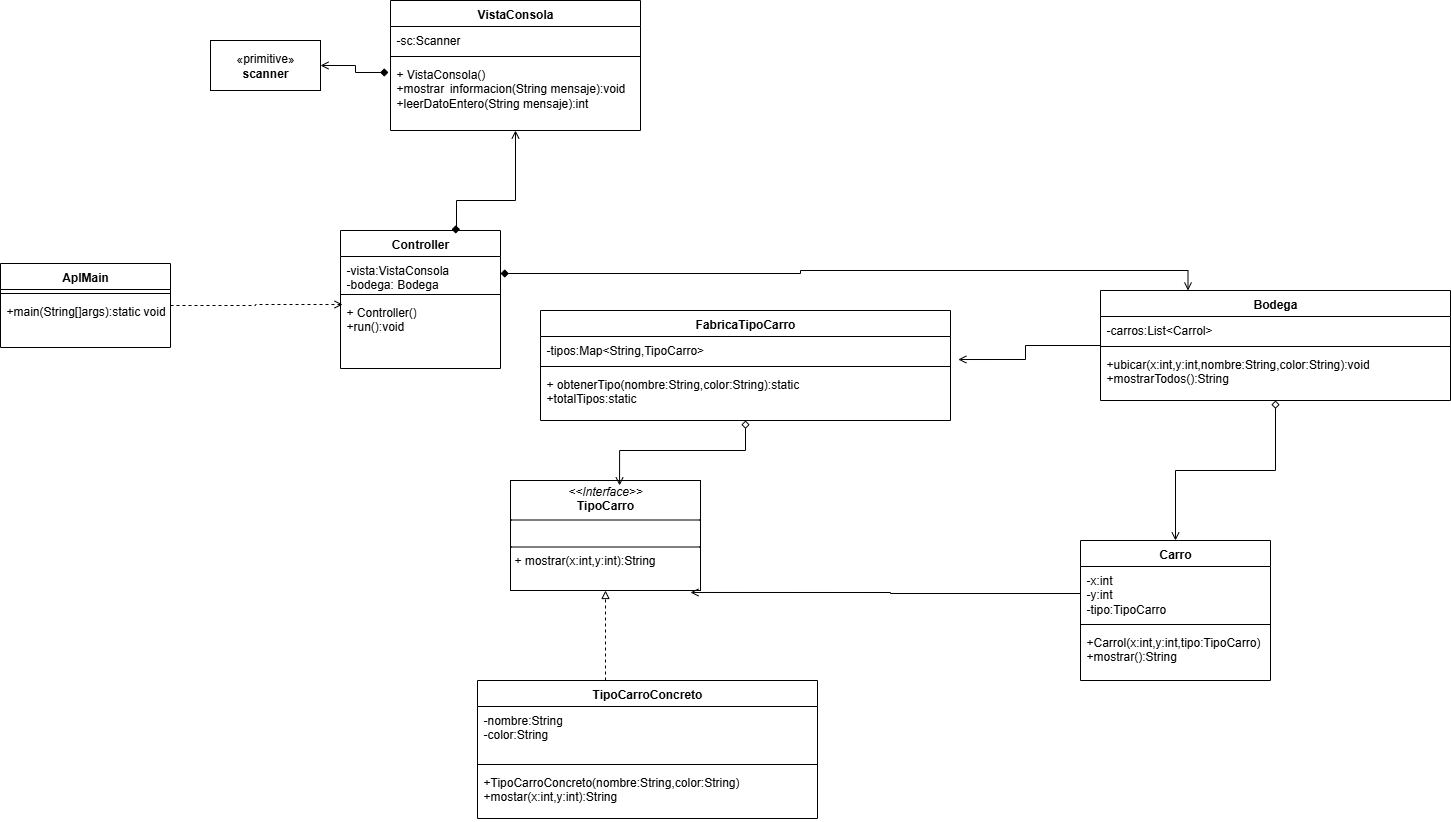

The diagram above was exported from draw.io. Its source (the exported page's mxGraphModel, read from the mxfile embedded in the PNG):
<mxGraphModel dx="1201" dy="466" grid="1" gridSize="10" guides="1" tooltips="1" connect="1" arrows="1" fold="1" page="1" pageScale="1" pageWidth="827" pageHeight="1169" math="0" shadow="0">
  <root>
    <mxCell id="RAB0bRue6SjHwqKw-XyP-0" />
    <mxCell id="RAB0bRue6SjHwqKw-XyP-1" parent="RAB0bRue6SjHwqKw-XyP-0" />
    <mxCell id="RAB0bRue6SjHwqKw-XyP-2" value="«primitive»&lt;br&gt;&lt;b&gt;scanner&lt;/b&gt;" style="html=1;whiteSpace=wrap;" vertex="1" parent="RAB0bRue6SjHwqKw-XyP-1">
      <mxGeometry x="220" y="160" width="110" height="50" as="geometry" />
    </mxCell>
    <mxCell id="RAB0bRue6SjHwqKw-XyP-3" value="VistaConsola" style="swimlane;fontStyle=1;align=center;verticalAlign=top;childLayout=stackLayout;horizontal=1;startSize=26;horizontalStack=0;resizeParent=1;resizeParentMax=0;resizeLast=0;collapsible=1;marginBottom=0;whiteSpace=wrap;html=1;" vertex="1" parent="RAB0bRue6SjHwqKw-XyP-1">
      <mxGeometry x="400" y="120" width="250" height="130" as="geometry" />
    </mxCell>
    <mxCell id="RAB0bRue6SjHwqKw-XyP-4" value="-sc:Scanner" style="text;strokeColor=none;fillColor=none;align=left;verticalAlign=top;spacingLeft=4;spacingRight=4;overflow=hidden;rotatable=0;points=[[0,0.5],[1,0.5]];portConstraint=eastwest;whiteSpace=wrap;html=1;" vertex="1" parent="RAB0bRue6SjHwqKw-XyP-3">
      <mxGeometry y="26" width="250" height="26" as="geometry" />
    </mxCell>
    <mxCell id="RAB0bRue6SjHwqKw-XyP-5" value="" style="line;strokeWidth=1;fillColor=none;align=left;verticalAlign=middle;spacingTop=-1;spacingLeft=3;spacingRight=3;rotatable=0;labelPosition=right;points=[];portConstraint=eastwest;strokeColor=inherit;" vertex="1" parent="RAB0bRue6SjHwqKw-XyP-3">
      <mxGeometry y="52" width="250" height="8" as="geometry" />
    </mxCell>
    <mxCell id="RAB0bRue6SjHwqKw-XyP-6" value="+ VistaConsola()&lt;div&gt;+mostrar&lt;span style=&quot;white-space: pre;&quot;&gt;&#09;&lt;/span&gt;informacion(String mensaje):void&lt;/div&gt;&lt;div&gt;+leerDatoEntero(String mensaje):int&lt;/div&gt;" style="text;strokeColor=none;fillColor=none;align=left;verticalAlign=top;spacingLeft=4;spacingRight=4;overflow=hidden;rotatable=0;points=[[0,0.5],[1,0.5]];portConstraint=eastwest;whiteSpace=wrap;html=1;" vertex="1" parent="RAB0bRue6SjHwqKw-XyP-3">
      <mxGeometry y="60" width="250" height="70" as="geometry" />
    </mxCell>
    <mxCell id="RAB0bRue6SjHwqKw-XyP-7" style="edgeStyle=orthogonalEdgeStyle;rounded=0;orthogonalLoop=1;jettySize=auto;html=1;entryX=-0.008;entryY=0.171;entryDx=0;entryDy=0;entryPerimeter=0;startArrow=open;startFill=0;endArrow=diamond;endFill=1;" edge="1" parent="RAB0bRue6SjHwqKw-XyP-1" source="RAB0bRue6SjHwqKw-XyP-2" target="RAB0bRue6SjHwqKw-XyP-6">
      <mxGeometry relative="1" as="geometry" />
    </mxCell>
    <mxCell id="RAB0bRue6SjHwqKw-XyP-8" value="Controller" style="swimlane;fontStyle=1;align=center;verticalAlign=top;childLayout=stackLayout;horizontal=1;startSize=26;horizontalStack=0;resizeParent=1;resizeParentMax=0;resizeLast=0;collapsible=1;marginBottom=0;whiteSpace=wrap;html=1;" vertex="1" parent="RAB0bRue6SjHwqKw-XyP-1">
      <mxGeometry x="350" y="350" width="160" height="138" as="geometry" />
    </mxCell>
    <mxCell id="RAB0bRue6SjHwqKw-XyP-9" value="-vista:VistaConsola&lt;div&gt;-bodega: Bodega&lt;/div&gt;" style="text;strokeColor=none;fillColor=none;align=left;verticalAlign=top;spacingLeft=4;spacingRight=4;overflow=hidden;rotatable=0;points=[[0,0.5],[1,0.5]];portConstraint=eastwest;whiteSpace=wrap;html=1;" vertex="1" parent="RAB0bRue6SjHwqKw-XyP-8">
      <mxGeometry y="26" width="160" height="34" as="geometry" />
    </mxCell>
    <mxCell id="RAB0bRue6SjHwqKw-XyP-10" value="" style="line;strokeWidth=1;fillColor=none;align=left;verticalAlign=middle;spacingTop=-1;spacingLeft=3;spacingRight=3;rotatable=0;labelPosition=right;points=[];portConstraint=eastwest;strokeColor=inherit;" vertex="1" parent="RAB0bRue6SjHwqKw-XyP-8">
      <mxGeometry y="60" width="160" height="8" as="geometry" />
    </mxCell>
    <mxCell id="RAB0bRue6SjHwqKw-XyP-11" value="+ Controller()&lt;div&gt;+run():void&lt;/div&gt;" style="text;strokeColor=none;fillColor=none;align=left;verticalAlign=top;spacingLeft=4;spacingRight=4;overflow=hidden;rotatable=0;points=[[0,0.5],[1,0.5]];portConstraint=eastwest;whiteSpace=wrap;html=1;" vertex="1" parent="RAB0bRue6SjHwqKw-XyP-8">
      <mxGeometry y="68" width="160" height="70" as="geometry" />
    </mxCell>
    <mxCell id="RAB0bRue6SjHwqKw-XyP-12" value="AplMain" style="swimlane;fontStyle=1;align=center;verticalAlign=top;childLayout=stackLayout;horizontal=1;startSize=26;horizontalStack=0;resizeParent=1;resizeParentMax=0;resizeLast=0;collapsible=1;marginBottom=0;whiteSpace=wrap;html=1;" vertex="1" parent="RAB0bRue6SjHwqKw-XyP-1">
      <mxGeometry x="10" y="383" width="170" height="84" as="geometry" />
    </mxCell>
    <mxCell id="RAB0bRue6SjHwqKw-XyP-13" value="" style="line;strokeWidth=1;fillColor=none;align=left;verticalAlign=middle;spacingTop=-1;spacingLeft=3;spacingRight=3;rotatable=0;labelPosition=right;points=[];portConstraint=eastwest;strokeColor=inherit;" vertex="1" parent="RAB0bRue6SjHwqKw-XyP-12">
      <mxGeometry y="26" width="170" height="8" as="geometry" />
    </mxCell>
    <mxCell id="RAB0bRue6SjHwqKw-XyP-14" value="+main(String[]args):static void" style="text;strokeColor=none;fillColor=none;align=left;verticalAlign=top;spacingLeft=4;spacingRight=4;overflow=hidden;rotatable=0;points=[[0,0.5],[1,0.5]];portConstraint=eastwest;whiteSpace=wrap;html=1;" vertex="1" parent="RAB0bRue6SjHwqKw-XyP-12">
      <mxGeometry y="34" width="170" height="50" as="geometry" />
    </mxCell>
    <mxCell id="RAB0bRue6SjHwqKw-XyP-15" style="edgeStyle=orthogonalEdgeStyle;rounded=0;orthogonalLoop=1;jettySize=auto;html=1;entryX=0.694;entryY=-0.008;entryDx=0;entryDy=0;entryPerimeter=0;endArrow=diamond;endFill=1;startArrow=open;startFill=0;" edge="1" parent="RAB0bRue6SjHwqKw-XyP-1" source="RAB0bRue6SjHwqKw-XyP-3" target="RAB0bRue6SjHwqKw-XyP-8">
      <mxGeometry relative="1" as="geometry">
        <Array as="points">
          <mxPoint x="525" y="320" />
          <mxPoint x="466" y="320" />
        </Array>
      </mxGeometry>
    </mxCell>
    <mxCell id="RAB0bRue6SjHwqKw-XyP-16" style="edgeStyle=orthogonalEdgeStyle;rounded=0;orthogonalLoop=1;jettySize=auto;html=1;entryX=0.013;entryY=0.086;entryDx=0;entryDy=0;entryPerimeter=0;dashed=1;endArrow=open;endFill=0;" edge="1" parent="RAB0bRue6SjHwqKw-XyP-1" source="RAB0bRue6SjHwqKw-XyP-12" target="RAB0bRue6SjHwqKw-XyP-11">
      <mxGeometry relative="1" as="geometry" />
    </mxCell>
    <mxCell id="RAB0bRue6SjHwqKw-XyP-17" style="edgeStyle=orthogonalEdgeStyle;rounded=0;orthogonalLoop=1;jettySize=auto;html=1;entryX=0.5;entryY=0;entryDx=0;entryDy=0;startArrow=diamond;startFill=0;endArrow=open;endFill=0;" edge="1" parent="RAB0bRue6SjHwqKw-XyP-1" source="RAB0bRue6SjHwqKw-XyP-18" target="RAB0bRue6SjHwqKw-XyP-26">
      <mxGeometry relative="1" as="geometry" />
    </mxCell>
    <mxCell id="RAB0bRue6SjHwqKw-XyP-18" value="Bodega" style="swimlane;fontStyle=1;align=center;verticalAlign=top;childLayout=stackLayout;horizontal=1;startSize=26;horizontalStack=0;resizeParent=1;resizeParentMax=0;resizeLast=0;collapsible=1;marginBottom=0;whiteSpace=wrap;html=1;" vertex="1" parent="RAB0bRue6SjHwqKw-XyP-1">
      <mxGeometry x="1110" y="410" width="350" height="110" as="geometry" />
    </mxCell>
    <mxCell id="RAB0bRue6SjHwqKw-XyP-19" value="-carros:List&amp;lt;Carrol&amp;gt;" style="text;strokeColor=none;fillColor=none;align=left;verticalAlign=top;spacingLeft=4;spacingRight=4;overflow=hidden;rotatable=0;points=[[0,0.5],[1,0.5]];portConstraint=eastwest;whiteSpace=wrap;html=1;" vertex="1" parent="RAB0bRue6SjHwqKw-XyP-18">
      <mxGeometry y="26" width="350" height="26" as="geometry" />
    </mxCell>
    <mxCell id="RAB0bRue6SjHwqKw-XyP-20" value="" style="line;strokeWidth=1;fillColor=none;align=left;verticalAlign=middle;spacingTop=-1;spacingLeft=3;spacingRight=3;rotatable=0;labelPosition=right;points=[];portConstraint=eastwest;strokeColor=inherit;" vertex="1" parent="RAB0bRue6SjHwqKw-XyP-18">
      <mxGeometry y="52" width="350" height="8" as="geometry" />
    </mxCell>
    <mxCell id="RAB0bRue6SjHwqKw-XyP-21" value="+ubicar(x:int,y:int,nombre:String,color:String):void&lt;div&gt;+mostrarTodos():String&lt;/div&gt;" style="text;strokeColor=none;fillColor=none;align=left;verticalAlign=top;spacingLeft=4;spacingRight=4;overflow=hidden;rotatable=0;points=[[0,0.5],[1,0.5]];portConstraint=eastwest;whiteSpace=wrap;html=1;" vertex="1" parent="RAB0bRue6SjHwqKw-XyP-18">
      <mxGeometry y="60" width="350" height="50" as="geometry" />
    </mxCell>
    <mxCell id="RAB0bRue6SjHwqKw-XyP-22" value="FabricaTipoCarro" style="swimlane;fontStyle=1;align=center;verticalAlign=top;childLayout=stackLayout;horizontal=1;startSize=26;horizontalStack=0;resizeParent=1;resizeParentMax=0;resizeLast=0;collapsible=1;marginBottom=0;whiteSpace=wrap;html=1;" vertex="1" parent="RAB0bRue6SjHwqKw-XyP-1">
      <mxGeometry x="550" y="430" width="410" height="110" as="geometry" />
    </mxCell>
    <mxCell id="RAB0bRue6SjHwqKw-XyP-23" value="-tipos:Map&amp;lt;String,TipoCarro&amp;gt;" style="text;strokeColor=none;fillColor=none;align=left;verticalAlign=top;spacingLeft=4;spacingRight=4;overflow=hidden;rotatable=0;points=[[0,0.5],[1,0.5]];portConstraint=eastwest;whiteSpace=wrap;html=1;" vertex="1" parent="RAB0bRue6SjHwqKw-XyP-22">
      <mxGeometry y="26" width="410" height="26" as="geometry" />
    </mxCell>
    <mxCell id="RAB0bRue6SjHwqKw-XyP-24" value="" style="line;strokeWidth=1;fillColor=none;align=left;verticalAlign=middle;spacingTop=-1;spacingLeft=3;spacingRight=3;rotatable=0;labelPosition=right;points=[];portConstraint=eastwest;strokeColor=inherit;" vertex="1" parent="RAB0bRue6SjHwqKw-XyP-22">
      <mxGeometry y="52" width="410" height="8" as="geometry" />
    </mxCell>
    <mxCell id="RAB0bRue6SjHwqKw-XyP-25" value="+ obtenerTipo(nombre:String,color:String):static&lt;div&gt;+totalTipos:static&lt;/div&gt;" style="text;strokeColor=none;fillColor=none;align=left;verticalAlign=top;spacingLeft=4;spacingRight=4;overflow=hidden;rotatable=0;points=[[0,0.5],[1,0.5]];portConstraint=eastwest;whiteSpace=wrap;html=1;" vertex="1" parent="RAB0bRue6SjHwqKw-XyP-22">
      <mxGeometry y="60" width="410" height="50" as="geometry" />
    </mxCell>
    <mxCell id="RAB0bRue6SjHwqKw-XyP-26" value="Carro" style="swimlane;fontStyle=1;align=center;verticalAlign=top;childLayout=stackLayout;horizontal=1;startSize=26;horizontalStack=0;resizeParent=1;resizeParentMax=0;resizeLast=0;collapsible=1;marginBottom=0;whiteSpace=wrap;html=1;" vertex="1" parent="RAB0bRue6SjHwqKw-XyP-1">
      <mxGeometry x="1090" y="660" width="190" height="140" as="geometry" />
    </mxCell>
    <mxCell id="RAB0bRue6SjHwqKw-XyP-27" value="-x:int&lt;div&gt;-y:int&lt;/div&gt;&lt;div&gt;-tipo:TipoCarro&lt;/div&gt;" style="text;strokeColor=none;fillColor=none;align=left;verticalAlign=top;spacingLeft=4;spacingRight=4;overflow=hidden;rotatable=0;points=[[0,0.5],[1,0.5]];portConstraint=eastwest;whiteSpace=wrap;html=1;" vertex="1" parent="RAB0bRue6SjHwqKw-XyP-26">
      <mxGeometry y="26" width="190" height="54" as="geometry" />
    </mxCell>
    <mxCell id="RAB0bRue6SjHwqKw-XyP-28" value="" style="line;strokeWidth=1;fillColor=none;align=left;verticalAlign=middle;spacingTop=-1;spacingLeft=3;spacingRight=3;rotatable=0;labelPosition=right;points=[];portConstraint=eastwest;strokeColor=inherit;" vertex="1" parent="RAB0bRue6SjHwqKw-XyP-26">
      <mxGeometry y="80" width="190" height="8" as="geometry" />
    </mxCell>
    <mxCell id="RAB0bRue6SjHwqKw-XyP-29" value="+Carrol(x:int,y:int,tipo:TipoCarro)&lt;div&gt;+mostrar():String&lt;/div&gt;" style="text;strokeColor=none;fillColor=none;align=left;verticalAlign=top;spacingLeft=4;spacingRight=4;overflow=hidden;rotatable=0;points=[[0,0.5],[1,0.5]];portConstraint=eastwest;whiteSpace=wrap;html=1;" vertex="1" parent="RAB0bRue6SjHwqKw-XyP-26">
      <mxGeometry y="88" width="190" height="52" as="geometry" />
    </mxCell>
    <mxCell id="RAB0bRue6SjHwqKw-XyP-30" style="edgeStyle=orthogonalEdgeStyle;rounded=0;orthogonalLoop=1;jettySize=auto;html=1;entryX=1.019;entryY=0.885;entryDx=0;entryDy=0;entryPerimeter=0;endArrow=open;endFill=0;" edge="1" parent="RAB0bRue6SjHwqKw-XyP-1" source="RAB0bRue6SjHwqKw-XyP-18" target="RAB0bRue6SjHwqKw-XyP-23">
      <mxGeometry relative="1" as="geometry" />
    </mxCell>
    <mxCell id="RAB0bRue6SjHwqKw-XyP-31" value="&lt;p style=&quot;margin:0px;margin-top:4px;text-align:center;&quot;&gt;&lt;i&gt;&amp;lt;&amp;lt;Interface&amp;gt;&amp;gt;&lt;/i&gt;&lt;br&gt;&lt;b&gt;TipoCarro&lt;/b&gt;&lt;/p&gt;&lt;hr size=&quot;1&quot; style=&quot;border-style:solid;&quot;&gt;&lt;p style=&quot;margin:0px;margin-left:4px;&quot;&gt;&lt;br&gt;&lt;/p&gt;&lt;hr size=&quot;1&quot; style=&quot;border-style:solid;&quot;&gt;&lt;p style=&quot;margin:0px;margin-left:4px;&quot;&gt;+ mostrar(x:int,y:int):String&lt;/p&gt;" style="verticalAlign=top;align=left;overflow=fill;html=1;whiteSpace=wrap;" vertex="1" parent="RAB0bRue6SjHwqKw-XyP-1">
      <mxGeometry x="520" y="600" width="190" height="110" as="geometry" />
    </mxCell>
    <mxCell id="RAB0bRue6SjHwqKw-XyP-32" style="edgeStyle=orthogonalEdgeStyle;rounded=0;orthogonalLoop=1;jettySize=auto;html=1;entryX=0.5;entryY=1;entryDx=0;entryDy=0;dashed=1;endArrow=block;endFill=0;" edge="1" parent="RAB0bRue6SjHwqKw-XyP-1" source="RAB0bRue6SjHwqKw-XyP-33" target="RAB0bRue6SjHwqKw-XyP-31">
      <mxGeometry relative="1" as="geometry">
        <Array as="points">
          <mxPoint x="615" y="810" />
          <mxPoint x="615" y="810" />
        </Array>
      </mxGeometry>
    </mxCell>
    <mxCell id="RAB0bRue6SjHwqKw-XyP-33" value="TipoCarroConcreto" style="swimlane;fontStyle=1;align=center;verticalAlign=top;childLayout=stackLayout;horizontal=1;startSize=26;horizontalStack=0;resizeParent=1;resizeParentMax=0;resizeLast=0;collapsible=1;marginBottom=0;whiteSpace=wrap;html=1;" vertex="1" parent="RAB0bRue6SjHwqKw-XyP-1">
      <mxGeometry x="487" y="800" width="340" height="138" as="geometry" />
    </mxCell>
    <mxCell id="RAB0bRue6SjHwqKw-XyP-34" value="-nombre:String&lt;div&gt;-color:String&lt;/div&gt;" style="text;strokeColor=none;fillColor=none;align=left;verticalAlign=top;spacingLeft=4;spacingRight=4;overflow=hidden;rotatable=0;points=[[0,0.5],[1,0.5]];portConstraint=eastwest;whiteSpace=wrap;html=1;" vertex="1" parent="RAB0bRue6SjHwqKw-XyP-33">
      <mxGeometry y="26" width="340" height="54" as="geometry" />
    </mxCell>
    <mxCell id="RAB0bRue6SjHwqKw-XyP-35" value="" style="line;strokeWidth=1;fillColor=none;align=left;verticalAlign=middle;spacingTop=-1;spacingLeft=3;spacingRight=3;rotatable=0;labelPosition=right;points=[];portConstraint=eastwest;strokeColor=inherit;" vertex="1" parent="RAB0bRue6SjHwqKw-XyP-33">
      <mxGeometry y="80" width="340" height="8" as="geometry" />
    </mxCell>
    <mxCell id="RAB0bRue6SjHwqKw-XyP-36" value="+TipoCarroConcreto(nombre:String,color:String)&lt;div&gt;+mostar(x:int,y:int):String&amp;nbsp;&lt;/div&gt;" style="text;strokeColor=none;fillColor=none;align=left;verticalAlign=top;spacingLeft=4;spacingRight=4;overflow=hidden;rotatable=0;points=[[0,0.5],[1,0.5]];portConstraint=eastwest;whiteSpace=wrap;html=1;" vertex="1" parent="RAB0bRue6SjHwqKw-XyP-33">
      <mxGeometry y="88" width="340" height="50" as="geometry" />
    </mxCell>
    <mxCell id="RAB0bRue6SjHwqKw-XyP-37" style="edgeStyle=orthogonalEdgeStyle;rounded=0;orthogonalLoop=1;jettySize=auto;html=1;entryX=0.947;entryY=1.018;entryDx=0;entryDy=0;entryPerimeter=0;endArrow=open;endFill=0;" edge="1" parent="RAB0bRue6SjHwqKw-XyP-1" source="RAB0bRue6SjHwqKw-XyP-27" target="RAB0bRue6SjHwqKw-XyP-31">
      <mxGeometry relative="1" as="geometry" />
    </mxCell>
    <mxCell id="RAB0bRue6SjHwqKw-XyP-38" style="edgeStyle=orthogonalEdgeStyle;rounded=0;orthogonalLoop=1;jettySize=auto;html=1;entryX=0.574;entryY=0.045;entryDx=0;entryDy=0;entryPerimeter=0;endArrow=open;endFill=0;startArrow=diamond;startFill=0;" edge="1" parent="RAB0bRue6SjHwqKw-XyP-1" source="RAB0bRue6SjHwqKw-XyP-22" target="RAB0bRue6SjHwqKw-XyP-31">
      <mxGeometry relative="1" as="geometry" />
    </mxCell>
    <mxCell id="RAB0bRue6SjHwqKw-XyP-39" style="edgeStyle=orthogonalEdgeStyle;rounded=0;orthogonalLoop=1;jettySize=auto;html=1;entryX=0.25;entryY=0;entryDx=0;entryDy=0;startArrow=diamond;startFill=1;endArrow=open;endFill=0;" edge="1" parent="RAB0bRue6SjHwqKw-XyP-1" source="RAB0bRue6SjHwqKw-XyP-9" target="RAB0bRue6SjHwqKw-XyP-18">
      <mxGeometry relative="1" as="geometry" />
    </mxCell>
  </root>
</mxGraphModel>